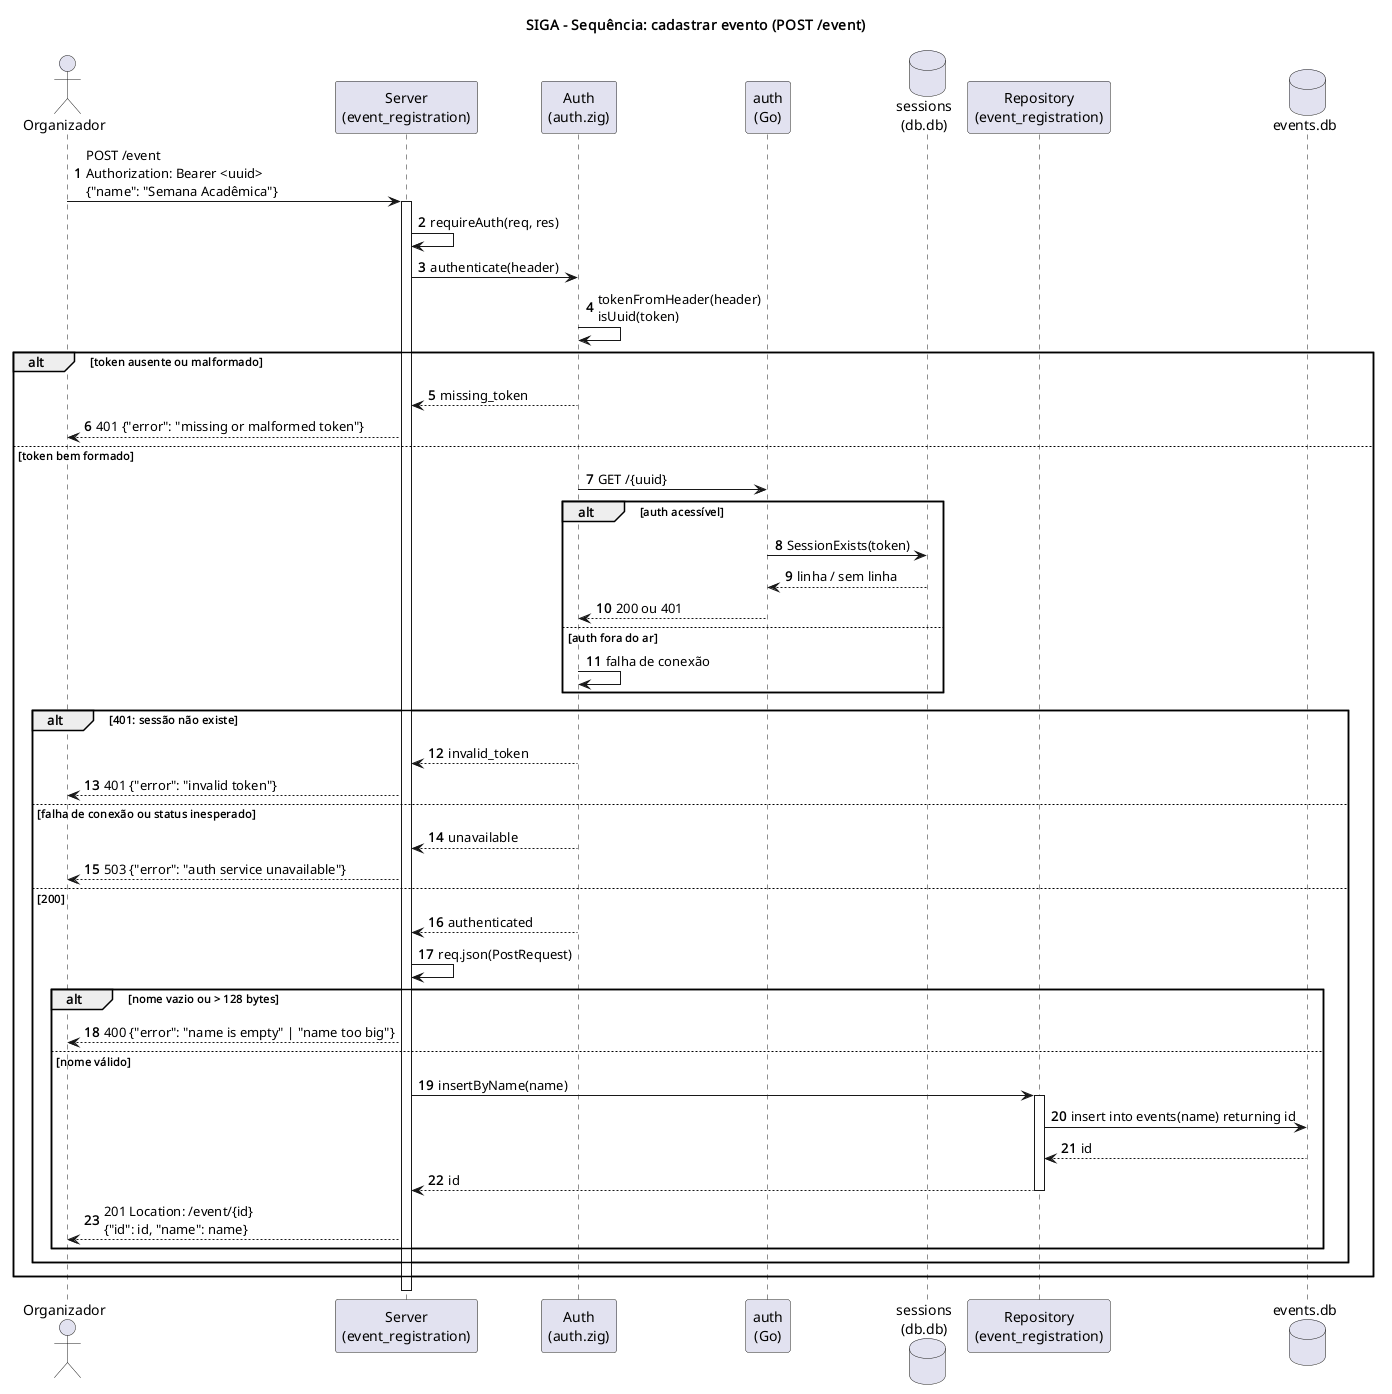

The diagram above was rendered by PlantUML. Its source (embedded in the PNG):
@startuml sequencia
title SIGA - Sequência: cadastrar evento (POST /event)

autonumber
actor Organizador as Org
participant "Server\n(event_registration)" as Server
participant "Auth\n(auth.zig)" as Gw
participant "auth\n(Go)" as AuthSvc
database "sessions\n(db.db)" as SessDb
participant "Repository\n(event_registration)" as Repo
database "events.db" as EvDb

Org -> Server : POST /event\nAuthorization: Bearer <uuid>\n{"name": "Semana Acadêmica"}
activate Server
Server -> Server : requireAuth(req, res)
Server -> Gw : authenticate(header)
Gw -> Gw : tokenFromHeader(header)\nisUuid(token)

alt token ausente ou malformado
  Gw --> Server : missing_token
  Server --> Org : 401 {"error": "missing or malformed token"}
else token bem formado
  Gw -> AuthSvc : GET /{uuid}
  alt auth acessível
    AuthSvc -> SessDb : SessionExists(token)
    SessDb --> AuthSvc : linha / sem linha
    AuthSvc --> Gw : 200 ou 401
  else auth fora do ar
    Gw -> Gw : falha de conexão
  end

  alt 401: sessão não existe
    Gw --> Server : invalid_token
    Server --> Org : 401 {"error": "invalid token"}
  else falha de conexão ou status inesperado
    Gw --> Server : unavailable
    Server --> Org : 503 {"error": "auth service unavailable"}
  else 200
    Gw --> Server : authenticated
    Server -> Server : req.json(PostRequest)
    alt nome vazio ou > 128 bytes
      Server --> Org : 400 {"error": "name is empty" | "name too big"}
    else nome válido
      Server -> Repo : insertByName(name)
      activate Repo
      Repo -> EvDb : insert into events(name) returning id
      EvDb --> Repo : id
      Repo --> Server : id
      deactivate Repo
      Server --> Org : 201 Location: /event/{id}\n{"id": id, "name": name}
    end
  end
end
deactivate Server

@enduml